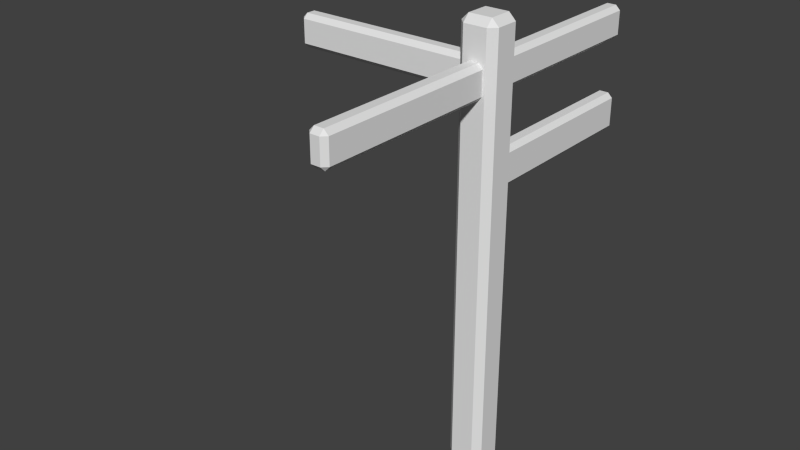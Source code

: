 # Source: sign.blend  (saved by Blender 2.72.0; exported with 4.5.12 LTS)
import bpy
from mathutils import Matrix  # noqa: F401  (used for matrix-valued properties, if any)

bpy.ops.wm.read_factory_settings(use_empty=True)
scene = bpy.context.scene
scene.name = 'Scene'

# ---- collections
col_collection_1 = bpy.data.collections.new('Collection 1'); scene.collection.children.link(col_collection_1)

# ---- world
world_world = bpy.data.worlds.new('World'); scene.world = world_world
world_world.color = (0.05088, 0.05088, 0.05088)
world_world.use_sun_shadow = False
world_world.sun_shadow_jitter_overblur = 0.0
world_world.cycles.sampling_method = 'MANUAL'
world_world.cycles.sample_map_resolution = 256

# ---- meshes
me_cube_001 = bpy.data.meshes.new('Cube.001')
me_cube_001.from_pydata([(-0.05, 0.2, 2.0), (-0.1, 0.2, 1.95), (0.1, 0.2, 1.95), (0.05, 0.2, 2.0), (-0.05, 0.2, 1.061), (-0.1, 0.2, 1.011), (0.1, 0.2, 1.011), (0.05, 0.2, 1.061), (-0.1, 2.15, 1.95), (-0.05, 2.15, 2.0), (-0.05, 2.2, 1.95), (0.05, 2.2, 1.95), (0.05, 2.15, 2.0), (0.1, 2.15, 1.95), (-0.05, 2.15, 1.648), (-0.1, 2.15, 1.698), (-0.05, 2.2, 1.698), (0.05, 2.2, 1.698), (0.1, 2.15, 1.698), (0.05, 2.15, 1.648), (-0.1, 2.15, 1.011), (-0.05, 2.15, 1.061), (-0.05, 2.2, 1.011), (0.05, 2.2, 1.011), (0.05, 2.15, 1.061), (0.1, 2.15, 1.011), (-0.05, 2.15, 0.6528), (-0.1, 2.15, 0.7028), (-0.05, 2.2, 0.7028), (0.05, 2.2, 0.7028), (0.1, 2.15, 0.7028), (0.05, 2.15, 0.6528), (0.05, -0.2, 2.0), (0.1, -0.2, 1.95), (-0.05, -2.15, 2.0), (-0.1, -2.15, 1.95), (-0.05, -2.2, 1.95), (0.1, -2.15, 1.95), (0.05, -2.15, 2.0), (0.05, -2.2, 1.95), (-0.05, -2.2, 1.698), (-0.1, -2.15, 1.698), (-0.05, -2.15, 1.648), (0.05, -2.15, 1.648), (0.1, -2.15, 1.698), (0.05, -2.2, 1.698), (-0.2, 0.1, 1.95), (-0.2, 0.05, 2.0), (-2.2, -0.05, 1.95), (-2.15, -0.1, 1.95), (-2.15, -0.05, 2.0), (-2.2, 0.05, 1.95), (-2.15, 0.05, 2.0), (-2.15, 0.1, 1.95), (-2.15, -0.05, 1.648), (-2.15, -0.1, 1.698), (-2.2, -0.05, 1.698), (-2.2, 0.05, 1.698), (-2.15, 0.1, 1.698), (-2.15, 0.05, 1.648), (-0.1, 0.2, 1.698), (-0.05, 0.2, 1.648), (0.05, 0.2, 1.648), (0.1, 0.2, 1.698), (-0.1, 0.2, 0.7028), (-0.05, 0.2, 0.6528), (0.05, 0.2, 0.6528), (0.1, 0.2, 0.7028), (-0.05, -0.2, 1.648), (-0.1, -0.2, 1.698), (-0.1, -0.2, 1.95), (-0.05, -0.2, 2.0), (0.1, -0.2, 1.698), (0.05, -0.2, 1.648), (-0.2, -0.1, 1.698), (-0.2, -0.05, 1.648), (-0.2, -0.05, 2.0), (-0.2, -0.1, 1.95), (-0.2, 0.05, 1.648), (-0.2, 0.1, 1.698), (-0.125, -0.125, -2.4), (-0.125, -0.2, -2.325), (-0.2, -0.125, -2.325), (-0.2, 0.125, -2.325), (-0.125, 0.2, -2.325), (-0.125, 0.125, -2.4), (0.125, 0.2, -2.325), (0.2, 0.125, -2.325), (0.125, 0.125, -2.4), (0.2, -0.125, -2.325), (0.125, -0.2, -2.325), (0.125, -0.125, -2.4), (-0.2, -0.125, 2.325), (-0.125, -0.2, 2.325), (-0.125, -0.125, 2.4), (-0.2, 0.125, 2.325), (-0.125, 0.125, 2.4), (-0.125, 0.2, 2.325), (0.125, 0.2, 2.325), (0.125, 0.125, 2.4), (0.2, 0.125, 2.325), (0.2, -0.125, 2.325), (0.125, -0.125, 2.4), (0.125, -0.2, 2.325)], [], [(0, 3, 12, 9), (10, 11, 17, 16), (32, 71, 34, 38), (62, 61, 14, 19), (66, 65, 26, 31), (6, 67, 30, 25), (64, 5, 20, 27), (22, 23, 29, 28), (4, 7, 24, 21), (2, 63, 18, 13), (60, 1, 8, 15), (76, 47, 52, 50), (70, 69, 41, 35), (39, 36, 40, 45), (72, 33, 37, 44), (68, 73, 43, 42), (78, 75, 54, 59), (74, 77, 49, 55), (46, 79, 58, 53), (48, 51, 57, 56), (8, 9, 10), (11, 12, 13), (14, 15, 16), (17, 18, 19), (20, 21, 22), (23, 24, 25), (26, 27, 28), (29, 30, 31), (34, 35, 36), (37, 38, 39), (40, 41, 42), (43, 44, 45), (48, 49, 50), (51, 52, 53), (54, 55, 56), (57, 58, 59), (9, 12, 11, 10), (10, 16, 15, 8), (13, 18, 17, 11), (19, 14, 16, 17), (23, 22, 21, 24), (22, 28, 27, 20), (25, 30, 29, 23), (31, 26, 28, 29), (30, 67, 66, 31), (64, 27, 26, 65), (24, 7, 6, 25), (4, 21, 20, 5), (18, 63, 62, 19), (60, 15, 14, 61), (12, 3, 2, 13), (0, 9, 8, 1), (40, 36, 35, 41), (38, 34, 36, 39), (39, 45, 44, 37), (42, 43, 45, 40), (41, 69, 68, 42), (72, 44, 43, 73), (32, 38, 37, 33), (70, 35, 34, 71), (55, 49, 48, 56), (50, 52, 51, 48), (53, 58, 57, 51), (59, 54, 56, 57), (58, 79, 78, 59), (74, 55, 54, 75), (52, 47, 46, 53), (49, 77, 76, 50), (80, 85, 88, 91), (100, 101, 89, 87), (102, 99, 96, 94), (97, 98, 86, 84), (103, 93, 81, 90), (80, 81, 82), (83, 84, 85), (86, 87, 88), (89, 90, 91), (92, 93, 94), (95, 96, 97), (98, 99, 100), (101, 102, 103), (81, 93, 92, 82), (94, 96, 95, 92), (97, 84, 83, 95), (85, 80, 82, 83), (96, 99, 98, 97), (100, 87, 86, 98), (88, 85, 84, 86), (99, 102, 101, 100), (103, 90, 89, 101), (91, 88, 87, 89), (102, 94, 93, 103), (80, 91, 90, 81), (92, 95, 83, 82)])
_uv = me_cube_001.uv_layers.new(name='UVMap')
_uv.uv.foreach_set('vector', [0.2803, 0.6283, 0.298, 0.6283, 0.298, 0.9727, 0.2803, 0.9727, 0.2803, 0.5842, 0.298, 0.5842, 0.298, 0.5396, 0.2803, 0.5396, 0.298, 0.5577, 0.2803, 0.5577, 0.2803, 0.2134, 0.298, 0.2134, 0.298, 0.6283, 0.2803, 0.6283, 0.2803, 0.9727, 0.298, 0.9727, 0.298, 0.6283, 0.2803, 0.6283, 0.2803, 0.9727, 0.298, 0.9727, 0.6283, 0.3223, 0.6283, 0.2678, 0.9727, 0.2678, 0.9727, 0.3223, 0.6283, 0.621, 0.6283, 0.6755, 0.9727, 0.6755, 0.9727, 0.621, 0.2803, 0.4184, 0.298, 0.4184, 0.298, 0.3639, 0.2803, 0.3639, 0.2803, 0.6283, 0.298, 0.6283, 0.298, 0.9727, 0.2803, 0.9727, 0.6283, 0.4881, 0.6283, 0.4435, 0.9727, 0.4435, 0.9727, 0.4881, 0.6283, 0.4435, 0.6283, 0.4881, 0.9727, 0.4881, 0.9727, 0.4435, 0.5794, 0.09122, 0.5794, 0.1089, 0.2351, 0.1089, 0.2351, 0.09122, 0.9887, 0.795, 0.9887, 0.7504, 0.6443, 0.7504, 0.6443, 0.795, 0.298, 0.5842, 0.2803, 0.5842, 0.2803, 0.5396, 0.298, 0.5396, 0.9824, 0.1366, 0.9824, 0.1811, 0.6381, 0.1811, 0.6381, 0.1366, 0.2803, 0.5577, 0.298, 0.5577, 0.298, 0.2134, 0.2803, 0.2134, 0.5794, 0.1089, 0.5794, 0.09122, 0.2351, 0.09122, 0.2351, 0.1089, 0.9856, 0.8341, 0.9856, 0.8787, 0.6412, 0.8787, 0.6412, 0.8341, 0.9887, 0.9686, 0.9887, 0.9241, 0.6443, 0.9241, 0.6443, 0.9686, 0.2803, 0.5842, 0.298, 0.5842, 0.298, 0.5396, 0.2803, 0.5396, 0.9727, 0.4881, 0.9727, 0.4969, 0.9815, 0.4881, 0.298, 0.5842, 0.298, 0.593, 0.3068, 0.5842, 0.2803, 0.9727, 0.2715, 0.9727, 0.2803, 0.9815, 0.298, 0.5396, 0.3068, 0.5396, 0.298, 0.5308, 0.9727, 0.6755, 0.9727, 0.6843, 0.9815, 0.6755, 0.298, 0.4184, 0.298, 0.4273, 0.3068, 0.4184, 0.2803, 0.9727, 0.2715, 0.9727, 0.2803, 0.9815, 0.298, 0.3639, 0.3068, 0.3639, 0.298, 0.3551, 0.2803, 0.2134, 0.2715, 0.2134, 0.2803, 0.2045, 0.6381, 0.1811, 0.6381, 0.19, 0.6293, 0.1811, 0.2803, 0.5396, 0.2715, 0.5396, 0.2803, 0.5308, 0.298, 0.2134, 0.3068, 0.2134, 0.298, 0.2045, 0.2803, 0.5842, 0.2715, 0.5842, 0.2803, 0.593, 0.298, 0.5842, 0.298, 0.593, 0.3068, 0.5842, 0.2351, 0.09122, 0.2351, 0.08239, 0.2262, 0.09122, 0.298, 0.5396, 0.3068, 0.5396, 0.298, 0.5308, 0.2803, 0.9727, 0.298, 0.9727, 0.298, 0.9815, 0.2803, 0.9815, 0.2803, 0.5842, 0.2803, 0.5396, 0.2715, 0.5396, 0.2715, 0.5842, 0.9727, 0.4881, 0.9727, 0.4435, 0.9815, 0.4435, 0.9815, 0.4881, 0.298, 0.9727, 0.2803, 0.9727, 0.2803, 0.9815, 0.298, 0.9815, 0.298, 0.4184, 0.2803, 0.4184, 0.2803, 0.4273, 0.298, 0.4273, 0.2803, 0.4184, 0.2803, 0.3639, 0.2715, 0.3639, 0.2715, 0.4184, 0.9727, 0.3223, 0.9727, 0.2678, 0.9815, 0.2678, 0.9815, 0.3223, 0.298, 0.9727, 0.2803, 0.9727, 0.2803, 0.9815, 0.298, 0.9815, 0.9727, 0.2678, 0.6283, 0.2678, 0.6283, 0.259, 0.9727, 0.259, 0.6283, 0.621, 0.9727, 0.621, 0.9727, 0.6122, 0.6283, 0.6122, 0.298, 0.9727, 0.298, 0.6283, 0.3068, 0.6283, 0.3068, 0.9727, 0.2803, 0.6283, 0.2803, 0.9727, 0.2715, 0.9727, 0.2715, 0.6283, 0.9727, 0.4435, 0.6283, 0.4435, 0.6283, 0.4347, 0.9727, 0.4347, 0.6283, 0.4435, 0.9727, 0.4435, 0.9727, 0.4347, 0.6283, 0.4347, 0.298, 0.9727, 0.298, 0.6283, 0.3068, 0.6283, 0.3068, 0.9727, 0.2803, 0.6283, 0.2803, 0.9727, 0.2715, 0.9727, 0.2715, 0.6283, 0.2803, 0.5396, 0.2803, 0.5842, 0.2715, 0.5842, 0.2715, 0.5396, 0.298, 0.2134, 0.2803, 0.2134, 0.2803, 0.2045, 0.298, 0.2045, 0.298, 0.5842, 0.298, 0.5396, 0.3068, 0.5396, 0.3068, 0.5842, 0.2803, 0.2134, 0.298, 0.2134, 0.298, 0.2045, 0.2803, 0.2045, 0.6443, 0.7504, 0.9887, 0.7504, 0.9887, 0.7416, 0.6443, 0.7416, 0.9824, 0.1366, 0.6381, 0.1366, 0.6381, 0.1277, 0.9824, 0.1277, 0.298, 0.5577, 0.298, 0.2134, 0.3068, 0.2134, 0.3068, 0.5577, 0.9887, 0.795, 0.6443, 0.795, 0.6443, 0.8038, 0.9887, 0.8038, 0.6412, 0.8341, 0.6412, 0.8787, 0.6324, 0.8787, 0.6324, 0.8341, 0.2351, 0.09122, 0.2351, 0.1089, 0.2262, 0.1089, 0.2262, 0.09122, 0.6443, 0.9686, 0.6443, 0.9241, 0.6355, 0.9241, 0.6355, 0.9686, 0.2351, 0.1089, 0.2351, 0.09122, 0.2262, 0.09122, 0.2262, 0.1089, 0.6443, 0.9241, 0.9887, 0.9241, 0.9887, 0.9152, 0.6443, 0.9152, 0.9856, 0.8341, 0.6412, 0.8341, 0.6412, 0.8253, 0.9856, 0.8253, 0.2351, 0.1089, 0.5794, 0.1089, 0.5794, 0.1177, 0.2351, 0.1177, 0.6412, 0.8787, 0.9856, 0.8787, 0.9856, 0.8875, 0.6412, 0.8875, 0.07054, 0.4859, 0.07054, 0.5141, 0.1795, 0.5141, 0.1795, 0.4859, 0.1795, 0.5366, 0.07054, 0.5366, 0.07054, 0.01279, 0.1795, 0.01279, 0.1795, 0.4859, 0.1795, 0.5141, 0.07054, 0.5141, 0.07054, 0.4859, 0.07054, 0.5366, 0.1795, 0.5366, 0.1795, 0.01279, 0.07054, 0.01279, 0.1795, 0.5366, 0.07054, 0.5366, 0.07054, 0.01279, 0.1795, 0.01279, 0.07054, 0.4549, 0.07054, 0.4634, 0.03787, 0.4634, 0.03787, 0.4634, 0.07054, 0.4634, 0.07054, 0.4549, 0.1795, 0.4634, 0.2121, 0.4634, 0.1795, 0.4549, 0.2121, 0.4634, 0.1795, 0.4634, 0.1795, 0.4549, 0.03787, 0.5366, 0.07054, 0.5366, 0.07054, 0.5451, 0.03787, 0.5366, 0.07054, 0.5451, 0.07054, 0.5366, 0.1795, 0.5366, 0.1795, 0.5451, 0.2121, 0.5366, 0.2121, 0.5366, 0.1795, 0.5451, 0.1795, 0.5366, 0.07054, 0.4634, 0.07054, 0.9872, 0.03787, 0.9872, 0.03787, 0.4634, 0.07054, 0.5451, 0.1795, 0.5451, 0.1795, 0.5366, 0.07054, 0.5366, 0.07054, 0.5366, 0.07054, 0.01279, 0.03787, 0.01279, 0.03787, 0.5366, 0.1795, 0.4549, 0.07054, 0.4549, 0.07054, 0.4634, 0.1795, 0.4634, 0.07054, 0.5451, 0.1795, 0.5451, 0.1795, 0.5366, 0.07054, 0.5366, 0.2121, 0.5366, 0.2121, 0.01279, 0.1795, 0.01279, 0.1795, 0.5366, 0.1795, 0.4549, 0.07054, 0.4549, 0.07054, 0.4634, 0.1795, 0.4634, 0.1795, 0.5451, 0.07054, 0.5451, 0.07054, 0.5366, 0.1795, 0.5366, 0.1795, 0.5366, 0.1795, 0.01279, 0.2121, 0.01279, 0.2121, 0.5366, 0.07054, 0.4549, 0.1795, 0.4549, 0.1795, 0.4634, 0.07054, 0.4634, 0.1795, 0.5451, 0.07054, 0.5451, 0.07054, 0.5366, 0.1795, 0.5366, 0.07054, 0.4549, 0.1795, 0.4549, 0.1795, 0.4634, 0.07054, 0.4634, 0.07054, 0.5366, 0.1795, 0.5366, 0.1795, 0.01279, 0.07054, 0.01279])
me_cube_001.use_remesh_preserve_volume = False
me_cube_001.use_remesh_preserve_attributes = False
me_cube_001.use_mirror_vertex_groups = False
me_cube_001.update()

# ---- objects
ob_cube = bpy.data.objects.new('Cube', me_cube_001)

# ---- transforms, parenting, visibility, modifiers, constraints
ob_cube.location = (0.0, 0.0, 0.0)
ob_cube.lineart.crease_threshold = 0.0

# ---- collection membership
col_collection_1.objects.link(ob_cube)

# ---- scene / render settings (as saved in the file)
scene.frame_start = 1; scene.frame_end = 250; scene.frame_set(1)
scene.render.engine = 'BLENDER_EEVEE_NEXT'
scene.render.resolution_percentage = 50
scene.render.dither_intensity = 0.0
scene.cycles.use_denoising = False
scene.cycles.samples = 10
scene.cycles.sampling_pattern = 'TABULATED_SOBOL'
scene.cycles.light_sampling_threshold = 0.0
scene.cycles.use_adaptive_sampling = False
scene.cycles.use_light_tree = False
scene.cycles.blur_glossy = 0.0
scene.cycles.pixel_filter_type = 'GAUSSIAN'
scene.cycles.sample_clamp_indirect = 0.0
scene.view_settings.view_transform = 'Standard'
bpy.context.view_layer.update()

# ---- added for rendering (the .blend has no active camera and no usable light): camera, sun
cam_auto = bpy.data.cameras.new('AutoCamera')
cam_auto.lens = 50.0
cam_auto.sensor_width = 36.0
cam_auto.clip_end = 1000.0
ob_auto_camera = bpy.data.objects.new('AutoCamera', cam_auto)
scene.collection.objects.link(ob_auto_camera)
ob_auto_camera.location = (5.42082, -7.70498, 5.13665)
ob_auto_camera.rotation_euler = (1.09748, -7.21219e-08, 0.694738)
scene.camera = ob_auto_camera
light_auto_sun = bpy.data.lights.new('AutoSun', 'SUN')
light_auto_sun.energy = 3.0
light_auto_sun.angle = 0.0523599
ob_auto_sun = bpy.data.objects.new('AutoSun', light_auto_sun)
scene.collection.objects.link(ob_auto_sun)
ob_auto_sun.rotation_euler = (0.872665, 0.174533, 0.523599)
bpy.context.view_layer.update()
